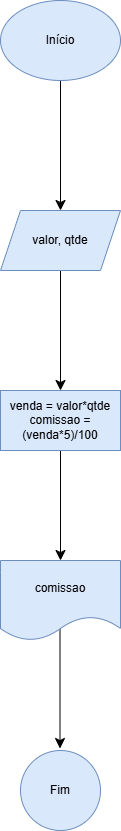

The diagram above was exported from draw.io. Its source (the exported page's mxGraphModel, read from the mxfile embedded in the PNG):
<mxGraphModel dx="1114" dy="1019" grid="0" gridSize="10" guides="1" tooltips="1" connect="1" arrows="1" fold="1" page="0" pageScale="1" pageWidth="827" pageHeight="1169" math="0" shadow="0">
  <root>
    <mxCell id="0" />
    <mxCell id="1" parent="0" />
    <mxCell id="bNpJyuXF_sScrub3yOYp-3" value="" style="edgeStyle=none;curved=1;rounded=0;orthogonalLoop=1;jettySize=auto;html=1;fontSize=12;startSize=8;endSize=8;" edge="1" parent="1" source="bNpJyuXF_sScrub3yOYp-1" target="bNpJyuXF_sScrub3yOYp-2">
      <mxGeometry relative="1" as="geometry" />
    </mxCell>
    <mxCell id="bNpJyuXF_sScrub3yOYp-1" value="Início" style="ellipse;whiteSpace=wrap;html=1;fillColor=#dae8fc;strokeColor=#6c8ebf;" vertex="1" parent="1">
      <mxGeometry x="158" y="-76" width="120" height="80" as="geometry" />
    </mxCell>
    <mxCell id="bNpJyuXF_sScrub3yOYp-5" value="" style="edgeStyle=none;curved=1;rounded=0;orthogonalLoop=1;jettySize=auto;html=1;fontSize=12;startSize=8;endSize=8;" edge="1" parent="1" source="bNpJyuXF_sScrub3yOYp-2" target="bNpJyuXF_sScrub3yOYp-4">
      <mxGeometry relative="1" as="geometry" />
    </mxCell>
    <mxCell id="bNpJyuXF_sScrub3yOYp-2" value="valor, qtde" style="shape=parallelogram;perimeter=parallelogramPerimeter;whiteSpace=wrap;html=1;fixedSize=1;fillColor=#dae8fc;strokeColor=#6c8ebf;" vertex="1" parent="1">
      <mxGeometry x="158" y="134" width="120" height="60" as="geometry" />
    </mxCell>
    <mxCell id="bNpJyuXF_sScrub3yOYp-7" value="" style="edgeStyle=none;curved=1;rounded=0;orthogonalLoop=1;jettySize=auto;html=1;fontSize=12;startSize=8;endSize=8;" edge="1" parent="1" source="bNpJyuXF_sScrub3yOYp-4" target="bNpJyuXF_sScrub3yOYp-6">
      <mxGeometry relative="1" as="geometry" />
    </mxCell>
    <mxCell id="bNpJyuXF_sScrub3yOYp-4" value="venda = valor*qtde&lt;div&gt;comissao = (venda*5)/100&lt;/div&gt;" style="whiteSpace=wrap;html=1;fillColor=#dae8fc;strokeColor=#6c8ebf;" vertex="1" parent="1">
      <mxGeometry x="158" y="314" width="120" height="60" as="geometry" />
    </mxCell>
    <mxCell id="bNpJyuXF_sScrub3yOYp-11" value="" style="edgeStyle=none;curved=1;rounded=0;orthogonalLoop=1;jettySize=auto;html=1;fontSize=12;startSize=8;endSize=8;" edge="1" parent="1">
      <mxGeometry relative="1" as="geometry">
        <mxPoint x="217.5" y="552" as="sourcePoint" />
        <mxPoint x="217.5" y="672" as="targetPoint" />
      </mxGeometry>
    </mxCell>
    <mxCell id="bNpJyuXF_sScrub3yOYp-6" value="comissao" style="shape=document;whiteSpace=wrap;html=1;boundedLbl=1;fillColor=#dae8fc;strokeColor=#6c8ebf;" vertex="1" parent="1">
      <mxGeometry x="158" y="484" width="120" height="80" as="geometry" />
    </mxCell>
    <mxCell id="bNpJyuXF_sScrub3yOYp-10" value="Fim" style="ellipse;whiteSpace=wrap;html=1;fillColor=#dae8fc;strokeColor=#6c8ebf;" vertex="1" parent="1">
      <mxGeometry x="178" y="674" width="80" height="80" as="geometry" />
    </mxCell>
  </root>
</mxGraphModel>